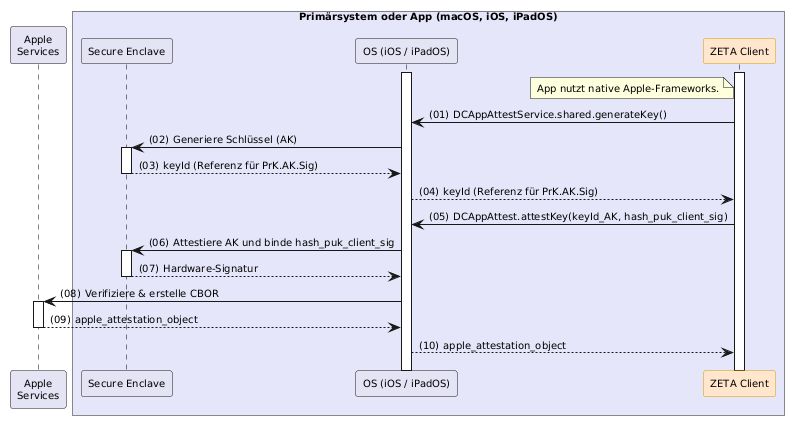

The diagram above was rendered by PlantUML. Its source (embedded in the PNG):
@startuml "key-preparation"
autonumber "(00)"
skinparam defaultFontSize 10
skinparam defaultFontName Helvetica
skinparam DefaultMonospacedFontName Courier
skinparam lengthAdjust none
skinparam sequenceReferenceBackgroundColor White
skinparam SequenceReferenceFontSize 12
skinparam sequenceMessageAlign left
hide stereotype

' Box colors
!define LEI_COLOR #GhostWhite
!define LEI_COMPONENT_COLOR #E4E4F4
!define PRIMAERSYSTEM_COLOR #Lavender
!define MOBILE_COLOR #fefcff

' Participant colors
<style>
sequenceDiagram {
  participant {
    .zeta {
      BackgroundColor #FFE6CC
      LineColor #D79B00
    }
  }
  lifeline {
    BackgroundColor White
    LineColor Black
  }
}
</style>

!pragma teoz true

participant "Apple\nServices" as Apple
box "Primärsystem oder App (macOS, iOS, iPadOS)" PRIMAERSYSTEM_COLOR
  participant "Secure Enclave" as SE LEI_COMPONENT_COLOR
  participant "OS (iOS / iPadOS)" as AppleOS LEI_COMPONENT_COLOR
  participant "ZETA Client" as Client <<zeta>>
end box

Client++
AppleOS++
note left of Client: App nutzt native Apple-Frameworks.

Client -> AppleOS: DCAppAttestService.shared.generateKey()
AppleOS -> SE++: Generiere Schlüssel (AK)
SE --> AppleOS--: keyId (Referenz für PrK.AK.Sig)
AppleOS --> Client: keyId (Referenz für PrK.AK.Sig)

Client -> AppleOS: DCAppAttest.attestKey(keyId_AK, hash_puk_client_sig)
AppleOS -> SE++: Attestiere AK und binde hash_puk_client_sig
SE --> AppleOS--: Hardware-Signatur
AppleOS -> Apple++: Verifiziere & erstelle CBOR
Apple --> AppleOS--: apple_attestation_object
AppleOS --> Client: apple_attestation_object

@enduml